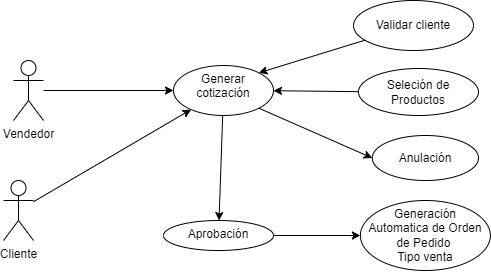

The diagram above was exported from draw.io. Its source (the exported page's mxGraphModel, read from the mxfile embedded in the PNG):
<mxGraphModel dx="638" dy="377" grid="1" gridSize="10" guides="1" tooltips="1" connect="1" arrows="1" fold="1" page="1" pageScale="1" pageWidth="850" pageHeight="1100" math="0" shadow="0">
  <root>
    <mxCell id="0" />
    <mxCell id="1" parent="0" />
    <mxCell id="6" value="" style="edgeStyle=none;html=1;" parent="1" source="2" target="4" edge="1">
      <mxGeometry relative="1" as="geometry" />
    </mxCell>
    <mxCell id="2" value="Vendedor" style="shape=umlActor;verticalLabelPosition=bottom;verticalAlign=top;html=1;outlineConnect=0;" parent="1" vertex="1">
      <mxGeometry x="70" y="90" width="30" height="60" as="geometry" />
    </mxCell>
    <mxCell id="5" value="" style="edgeStyle=none;html=1;" parent="1" source="3" target="4" edge="1">
      <mxGeometry relative="1" as="geometry" />
    </mxCell>
    <mxCell id="3" value="Cliente" style="shape=umlActor;verticalLabelPosition=bottom;verticalAlign=top;html=1;outlineConnect=0;" parent="1" vertex="1">
      <mxGeometry x="60" y="210" width="30" height="60" as="geometry" />
    </mxCell>
    <mxCell id="8" value="" style="edgeStyle=none;html=1;" parent="1" source="4" target="7" edge="1">
      <mxGeometry relative="1" as="geometry" />
    </mxCell>
    <mxCell id="26" style="edgeStyle=none;html=1;exitX=1;exitY=1;exitDx=0;exitDy=0;entryX=0;entryY=0.5;entryDx=0;entryDy=0;" edge="1" parent="1" source="4" target="17">
      <mxGeometry relative="1" as="geometry" />
    </mxCell>
    <mxCell id="4" value="Generar cotización" style="ellipse;whiteSpace=wrap;html=1;verticalAlign=top;" parent="1" vertex="1">
      <mxGeometry x="230" y="95" width="100" height="50" as="geometry" />
    </mxCell>
    <mxCell id="14" value="" style="edgeStyle=none;html=1;" parent="1" source="7" target="13" edge="1">
      <mxGeometry relative="1" as="geometry" />
    </mxCell>
    <mxCell id="7" value="Aprobación" style="ellipse;whiteSpace=wrap;html=1;verticalAlign=top;" parent="1" vertex="1">
      <mxGeometry x="220" y="250" width="110" height="30" as="geometry" />
    </mxCell>
    <mxCell id="13" value="Generación &lt;br&gt;Automatica de Orden de Pedido&amp;nbsp;&lt;br&gt;Tipo venta" style="ellipse;whiteSpace=wrap;html=1;verticalAlign=top;" parent="1" vertex="1">
      <mxGeometry x="416.88" y="230" width="130" height="70" as="geometry" />
    </mxCell>
    <mxCell id="17" value="Anulación" style="ellipse;whiteSpace=wrap;html=1;" parent="1" vertex="1">
      <mxGeometry x="428.75" y="165" width="106.25" height="45" as="geometry" />
    </mxCell>
    <mxCell id="25" style="edgeStyle=none;html=1;" parent="1" source="18" target="4" edge="1">
      <mxGeometry relative="1" as="geometry" />
    </mxCell>
    <mxCell id="18" value="Seleción de&lt;br&gt;Productos" style="ellipse;whiteSpace=wrap;html=1;" parent="1" vertex="1">
      <mxGeometry x="415" y="98" width="120" height="47" as="geometry" />
    </mxCell>
    <mxCell id="24" style="edgeStyle=none;html=1;entryX=1;entryY=0;entryDx=0;entryDy=0;" parent="1" source="19" target="4" edge="1">
      <mxGeometry relative="1" as="geometry" />
    </mxCell>
    <mxCell id="19" value="Validar cliente" style="ellipse;whiteSpace=wrap;html=1;" parent="1" vertex="1">
      <mxGeometry x="410" y="30" width="120" height="50" as="geometry" />
    </mxCell>
  </root>
</mxGraphModel>